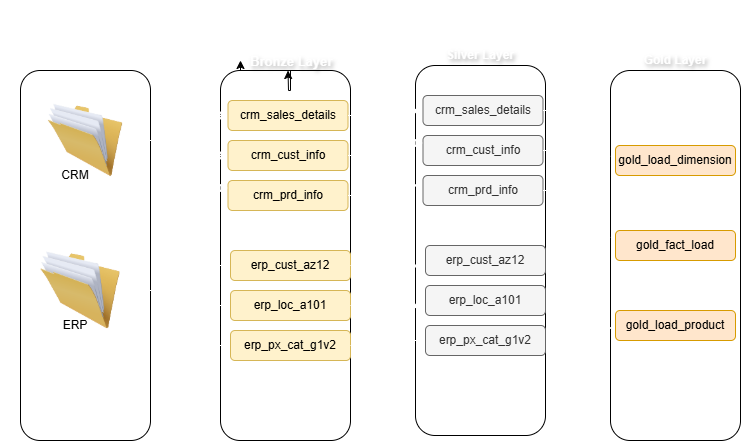

The diagram above was exported from draw.io. Its source (the exported page's mxGraphModel, read from the mxfile embedded in the PNG):
<mxGraphModel dx="774" dy="501" grid="1" gridSize="10" guides="1" tooltips="1" connect="1" arrows="1" fold="1" page="1" pageScale="1" pageWidth="850" pageHeight="1100" math="0" shadow="0">
  <root>
    <mxCell id="0" />
    <mxCell id="1" parent="0" />
    <mxCell id="dcLTGPn8bzrfvuyBFhG6-1" value="&lt;b&gt;&lt;font style=&quot;font-size: 21px;&quot;&gt;Data Flow Diagram&lt;/font&gt;&lt;/b&gt;" style="text;html=1;align=center;verticalAlign=middle;whiteSpace=wrap;rounded=0;fontColor=#FFFFFF;" parent="1" vertex="1">
      <mxGeometry x="10" y="10" width="260" height="50" as="geometry" />
    </mxCell>
    <mxCell id="dcLTGPn8bzrfvuyBFhG6-6" value="Source" style="text;html=1;align=center;verticalAlign=middle;whiteSpace=wrap;rounded=0;fontSize=15;fontStyle=1;fontColor=#FFFFFF;" parent="1" vertex="1">
      <mxGeometry x="55" y="60" width="60" height="20" as="geometry" />
    </mxCell>
    <mxCell id="dcLTGPn8bzrfvuyBFhG6-27" value="" style="group" parent="1" vertex="1" connectable="0">
      <mxGeometry x="230" y="60" width="130" height="390" as="geometry" />
    </mxCell>
    <mxCell id="dcLTGPn8bzrfvuyBFhG6-3" value="" style="rounded=1;whiteSpace=wrap;html=1;" parent="dcLTGPn8bzrfvuyBFhG6-27" vertex="1">
      <mxGeometry y="20" width="130" height="370" as="geometry" />
    </mxCell>
    <mxCell id="dcLTGPn8bzrfvuyBFhG6-8" value="" style="edgeStyle=orthogonalEdgeStyle;rounded=0;orthogonalLoop=1;jettySize=auto;html=1;" parent="dcLTGPn8bzrfvuyBFhG6-27" source="dcLTGPn8bzrfvuyBFhG6-7" edge="1">
      <mxGeometry relative="1" as="geometry">
        <mxPoint x="67.5" y="20" as="targetPoint" />
      </mxGeometry>
    </mxCell>
    <mxCell id="dcLTGPn8bzrfvuyBFhG6-29" style="edgeStyle=orthogonalEdgeStyle;rounded=0;orthogonalLoop=1;jettySize=auto;html=1;exitX=0.25;exitY=1;exitDx=0;exitDy=0;" parent="dcLTGPn8bzrfvuyBFhG6-27" source="dcLTGPn8bzrfvuyBFhG6-7" edge="1">
      <mxGeometry relative="1" as="geometry">
        <mxPoint x="20" y="10" as="targetPoint" />
      </mxGeometry>
    </mxCell>
    <mxCell id="dcLTGPn8bzrfvuyBFhG6-7" value="&lt;font style=&quot;font-size: 13px;&quot;&gt;Bronze Layer&lt;/font&gt;" style="text;html=1;align=left;verticalAlign=middle;whiteSpace=wrap;rounded=0;fontSize=15;fontStyle=1;textShadow=1;fontColor=#FFFFFF;" parent="dcLTGPn8bzrfvuyBFhG6-27" vertex="1">
      <mxGeometry x="27.5" width="85" height="20" as="geometry" />
    </mxCell>
    <mxCell id="dcLTGPn8bzrfvuyBFhG6-11" value="crm_sales_details" style="rounded=1;whiteSpace=wrap;html=1;fillColor=#fff2cc;strokeColor=#d6b656;" parent="dcLTGPn8bzrfvuyBFhG6-27" vertex="1">
      <mxGeometry x="7.5" y="50" width="120" height="30" as="geometry" />
    </mxCell>
    <mxCell id="dcLTGPn8bzrfvuyBFhG6-12" value="crm_cust_info" style="rounded=1;whiteSpace=wrap;html=1;fillColor=#fff2cc;strokeColor=#d6b656;" parent="dcLTGPn8bzrfvuyBFhG6-27" vertex="1">
      <mxGeometry x="7.5" y="90" width="120" height="30" as="geometry" />
    </mxCell>
    <mxCell id="dcLTGPn8bzrfvuyBFhG6-13" value="crm_prd_info" style="rounded=1;whiteSpace=wrap;html=1;fillColor=#fff2cc;strokeColor=#d6b656;" parent="dcLTGPn8bzrfvuyBFhG6-27" vertex="1">
      <mxGeometry x="7.5" y="130" width="120" height="30" as="geometry" />
    </mxCell>
    <mxCell id="dcLTGPn8bzrfvuyBFhG6-14" value="erp_cust_az12" style="rounded=1;whiteSpace=wrap;html=1;fillColor=#fff2cc;strokeColor=#d6b656;" parent="dcLTGPn8bzrfvuyBFhG6-27" vertex="1">
      <mxGeometry x="10" y="200" width="120" height="30" as="geometry" />
    </mxCell>
    <mxCell id="dcLTGPn8bzrfvuyBFhG6-15" value="erp_loc_a101" style="rounded=1;whiteSpace=wrap;html=1;fillColor=#fff2cc;strokeColor=#d6b656;" parent="dcLTGPn8bzrfvuyBFhG6-27" vertex="1">
      <mxGeometry x="10" y="240" width="120" height="30" as="geometry" />
    </mxCell>
    <mxCell id="dcLTGPn8bzrfvuyBFhG6-16" value="erp_px_cat_g1v2" style="rounded=1;whiteSpace=wrap;html=1;fillColor=#fff2cc;strokeColor=#d6b656;" parent="dcLTGPn8bzrfvuyBFhG6-27" vertex="1">
      <mxGeometry x="10" y="280" width="120" height="30" as="geometry" />
    </mxCell>
    <mxCell id="dcLTGPn8bzrfvuyBFhG6-28" value="" style="group" parent="1" vertex="1" connectable="0">
      <mxGeometry x="30" y="80" width="130" height="370" as="geometry" />
    </mxCell>
    <mxCell id="dcLTGPn8bzrfvuyBFhG6-2" value="" style="rounded=1;whiteSpace=wrap;html=1;" parent="dcLTGPn8bzrfvuyBFhG6-28" vertex="1">
      <mxGeometry width="130" height="370" as="geometry" />
    </mxCell>
    <mxCell id="dcLTGPn8bzrfvuyBFhG6-4" value="" style="image;html=1;image=img/lib/clip_art/general/Full_Folder_128x128.png" parent="dcLTGPn8bzrfvuyBFhG6-28" vertex="1">
      <mxGeometry x="27.5" y="30" width="75" height="80" as="geometry" />
    </mxCell>
    <mxCell id="dcLTGPn8bzrfvuyBFhG6-5" value="" style="image;html=1;image=img/lib/clip_art/general/Full_Folder_128x128.png" parent="dcLTGPn8bzrfvuyBFhG6-28" vertex="1">
      <mxGeometry x="20" y="180" width="80" height="80" as="geometry" />
    </mxCell>
    <mxCell id="dcLTGPn8bzrfvuyBFhG6-17" value="CRM" style="text;html=1;align=center;verticalAlign=middle;whiteSpace=wrap;rounded=0;" parent="dcLTGPn8bzrfvuyBFhG6-28" vertex="1">
      <mxGeometry x="25" y="90" width="60" height="30" as="geometry" />
    </mxCell>
    <mxCell id="dcLTGPn8bzrfvuyBFhG6-18" value="ERP" style="text;html=1;align=center;verticalAlign=middle;whiteSpace=wrap;rounded=0;" parent="dcLTGPn8bzrfvuyBFhG6-28" vertex="1">
      <mxGeometry x="25" y="240" width="60" height="30" as="geometry" />
    </mxCell>
    <mxCell id="dcLTGPn8bzrfvuyBFhG6-30" style="edgeStyle=orthogonalEdgeStyle;rounded=0;orthogonalLoop=1;jettySize=auto;html=1;strokeColor=#FFFFFF;" parent="1" source="dcLTGPn8bzrfvuyBFhG6-4" target="dcLTGPn8bzrfvuyBFhG6-11" edge="1">
      <mxGeometry relative="1" as="geometry" />
    </mxCell>
    <mxCell id="dcLTGPn8bzrfvuyBFhG6-31" style="edgeStyle=orthogonalEdgeStyle;rounded=0;orthogonalLoop=1;jettySize=auto;html=1;strokeColor=#FFFFFF;" parent="1" source="dcLTGPn8bzrfvuyBFhG6-4" target="dcLTGPn8bzrfvuyBFhG6-12" edge="1">
      <mxGeometry relative="1" as="geometry" />
    </mxCell>
    <mxCell id="dcLTGPn8bzrfvuyBFhG6-32" style="edgeStyle=orthogonalEdgeStyle;rounded=0;orthogonalLoop=1;jettySize=auto;html=1;entryX=0;entryY=0.25;entryDx=0;entryDy=0;strokeColor=#FFFFFF;" parent="1" source="dcLTGPn8bzrfvuyBFhG6-4" target="dcLTGPn8bzrfvuyBFhG6-13" edge="1">
      <mxGeometry relative="1" as="geometry" />
    </mxCell>
    <mxCell id="dcLTGPn8bzrfvuyBFhG6-33" style="edgeStyle=orthogonalEdgeStyle;rounded=0;orthogonalLoop=1;jettySize=auto;html=1;strokeColor=#FFFFFF;" parent="1" source="dcLTGPn8bzrfvuyBFhG6-5" target="dcLTGPn8bzrfvuyBFhG6-15" edge="1">
      <mxGeometry relative="1" as="geometry" />
    </mxCell>
    <mxCell id="dcLTGPn8bzrfvuyBFhG6-34" style="edgeStyle=orthogonalEdgeStyle;rounded=0;orthogonalLoop=1;jettySize=auto;html=1;entryX=0;entryY=0.5;entryDx=0;entryDy=0;strokeColor=#FFFFFF;" parent="1" source="dcLTGPn8bzrfvuyBFhG6-5" target="dcLTGPn8bzrfvuyBFhG6-14" edge="1">
      <mxGeometry relative="1" as="geometry" />
    </mxCell>
    <mxCell id="dcLTGPn8bzrfvuyBFhG6-35" style="edgeStyle=orthogonalEdgeStyle;rounded=0;orthogonalLoop=1;jettySize=auto;html=1;strokeColor=#FFFFFF;" parent="1" source="dcLTGPn8bzrfvuyBFhG6-5" target="dcLTGPn8bzrfvuyBFhG6-16" edge="1">
      <mxGeometry relative="1" as="geometry" />
    </mxCell>
    <mxCell id="yfTiyORLjToTDyFJnfQ7-1" value="" style="rounded=1;whiteSpace=wrap;html=1;" parent="1" vertex="1">
      <mxGeometry x="425" y="75" width="130" height="370" as="geometry" />
    </mxCell>
    <mxCell id="yfTiyORLjToTDyFJnfQ7-4" value="crm_sales_details" style="rounded=1;whiteSpace=wrap;html=1;fillColor=#f5f5f5;strokeColor=#666666;fontColor=#333333;" parent="1" vertex="1">
      <mxGeometry x="432.5" y="105" width="120" height="30" as="geometry" />
    </mxCell>
    <mxCell id="yfTiyORLjToTDyFJnfQ7-5" value="crm_cust_info" style="rounded=1;whiteSpace=wrap;html=1;fillColor=#f5f5f5;strokeColor=#666666;fontColor=#333333;" parent="1" vertex="1">
      <mxGeometry x="432.5" y="145" width="120" height="30" as="geometry" />
    </mxCell>
    <mxCell id="yfTiyORLjToTDyFJnfQ7-6" value="crm_prd_info" style="rounded=1;whiteSpace=wrap;html=1;fillColor=#f5f5f5;strokeColor=#666666;fontColor=#333333;" parent="1" vertex="1">
      <mxGeometry x="432.5" y="185" width="120" height="30" as="geometry" />
    </mxCell>
    <mxCell id="F4efb5JmsoO0v1hcMV3u-5" style="edgeStyle=orthogonalEdgeStyle;rounded=0;orthogonalLoop=1;jettySize=auto;html=1;entryX=0;entryY=0.25;entryDx=0;entryDy=0;strokeColor=#FFFFFF;" edge="1" parent="1" source="yfTiyORLjToTDyFJnfQ7-7" target="yfTiyORLjToTDyFJnfQ7-17">
      <mxGeometry relative="1" as="geometry" />
    </mxCell>
    <mxCell id="yfTiyORLjToTDyFJnfQ7-7" value="erp_cust_az12" style="rounded=1;whiteSpace=wrap;html=1;fillColor=#f5f5f5;strokeColor=#666666;fontColor=#333333;" parent="1" vertex="1">
      <mxGeometry x="435" y="255" width="120" height="30" as="geometry" />
    </mxCell>
    <mxCell id="F4efb5JmsoO0v1hcMV3u-6" style="edgeStyle=orthogonalEdgeStyle;rounded=0;orthogonalLoop=1;jettySize=auto;html=1;entryX=0;entryY=0.75;entryDx=0;entryDy=0;strokeColor=#FFFFFF;" edge="1" parent="1" source="yfTiyORLjToTDyFJnfQ7-8" target="yfTiyORLjToTDyFJnfQ7-18">
      <mxGeometry relative="1" as="geometry" />
    </mxCell>
    <mxCell id="yfTiyORLjToTDyFJnfQ7-8" value="erp_loc_a101" style="rounded=1;whiteSpace=wrap;html=1;fillColor=#f5f5f5;strokeColor=#666666;fontColor=#333333;" parent="1" vertex="1">
      <mxGeometry x="435" y="295" width="120" height="30" as="geometry" />
    </mxCell>
    <mxCell id="F4efb5JmsoO0v1hcMV3u-7" style="edgeStyle=orthogonalEdgeStyle;rounded=0;orthogonalLoop=1;jettySize=auto;html=1;entryX=0;entryY=0.75;entryDx=0;entryDy=0;strokeColor=#FFFFFF;" edge="1" parent="1" source="yfTiyORLjToTDyFJnfQ7-9" target="yfTiyORLjToTDyFJnfQ7-20">
      <mxGeometry relative="1" as="geometry" />
    </mxCell>
    <mxCell id="yfTiyORLjToTDyFJnfQ7-9" value="erp_px_cat_g1v2" style="rounded=1;whiteSpace=wrap;html=1;fillColor=#f5f5f5;strokeColor=#666666;fontColor=#333333;" parent="1" vertex="1">
      <mxGeometry x="435" y="335" width="120" height="30" as="geometry" />
    </mxCell>
    <mxCell id="yfTiyORLjToTDyFJnfQ7-10" value="&lt;b&gt;Silver Layer&lt;/b&gt;" style="text;html=1;align=center;verticalAlign=middle;whiteSpace=wrap;rounded=0;textShadow=1;fontColor=#FFFFFF;" parent="1" vertex="1">
      <mxGeometry x="450" y="50" width="80" height="30" as="geometry" />
    </mxCell>
    <mxCell id="yfTiyORLjToTDyFJnfQ7-11" style="edgeStyle=orthogonalEdgeStyle;rounded=0;orthogonalLoop=1;jettySize=auto;html=1;entryX=0.033;entryY=0.123;entryDx=0;entryDy=0;entryPerimeter=0;strokeColor=#FFFFFF;" parent="1" source="dcLTGPn8bzrfvuyBFhG6-11" target="yfTiyORLjToTDyFJnfQ7-1" edge="1">
      <mxGeometry relative="1" as="geometry" />
    </mxCell>
    <mxCell id="yfTiyORLjToTDyFJnfQ7-12" style="edgeStyle=orthogonalEdgeStyle;rounded=0;orthogonalLoop=1;jettySize=auto;html=1;entryX=0;entryY=0.25;entryDx=0;entryDy=0;strokeColor=#FFFFFF;" parent="1" source="dcLTGPn8bzrfvuyBFhG6-12" target="yfTiyORLjToTDyFJnfQ7-5" edge="1">
      <mxGeometry relative="1" as="geometry" />
    </mxCell>
    <mxCell id="yfTiyORLjToTDyFJnfQ7-13" style="edgeStyle=orthogonalEdgeStyle;rounded=0;orthogonalLoop=1;jettySize=auto;html=1;entryX=0.018;entryY=0.324;entryDx=0;entryDy=0;entryPerimeter=0;strokeColor=#FFFFFF;" parent="1" source="dcLTGPn8bzrfvuyBFhG6-13" target="yfTiyORLjToTDyFJnfQ7-1" edge="1">
      <mxGeometry relative="1" as="geometry" />
    </mxCell>
    <mxCell id="yfTiyORLjToTDyFJnfQ7-14" style="edgeStyle=orthogonalEdgeStyle;rounded=0;orthogonalLoop=1;jettySize=auto;html=1;entryX=0.023;entryY=0.542;entryDx=0;entryDy=0;entryPerimeter=0;strokeColor=#FFFFFF;" parent="1" source="dcLTGPn8bzrfvuyBFhG6-14" target="yfTiyORLjToTDyFJnfQ7-1" edge="1">
      <mxGeometry relative="1" as="geometry" />
    </mxCell>
    <mxCell id="yfTiyORLjToTDyFJnfQ7-15" style="edgeStyle=orthogonalEdgeStyle;rounded=0;orthogonalLoop=1;jettySize=auto;html=1;entryX=0.033;entryY=0.65;entryDx=0;entryDy=0;entryPerimeter=0;strokeColor=#FFFFFF;" parent="1" source="dcLTGPn8bzrfvuyBFhG6-15" target="yfTiyORLjToTDyFJnfQ7-1" edge="1">
      <mxGeometry relative="1" as="geometry" />
    </mxCell>
    <mxCell id="yfTiyORLjToTDyFJnfQ7-16" style="edgeStyle=orthogonalEdgeStyle;rounded=0;orthogonalLoop=1;jettySize=auto;html=1;entryX=0;entryY=0.5;entryDx=0;entryDy=0;strokeColor=#FFFFFF;" parent="1" source="dcLTGPn8bzrfvuyBFhG6-16" target="yfTiyORLjToTDyFJnfQ7-9" edge="1">
      <mxGeometry relative="1" as="geometry" />
    </mxCell>
    <mxCell id="yfTiyORLjToTDyFJnfQ7-17" value="" style="rounded=1;whiteSpace=wrap;html=1;" parent="1" vertex="1">
      <mxGeometry x="620" y="80" width="130" height="370" as="geometry" />
    </mxCell>
    <mxCell id="yfTiyORLjToTDyFJnfQ7-18" value="gold_load_dimension" style="rounded=1;whiteSpace=wrap;html=1;fillColor=#ffe6cc;strokeColor=#d79b00;" parent="1" vertex="1">
      <mxGeometry x="625" y="155" width="120" height="30" as="geometry" />
    </mxCell>
    <mxCell id="yfTiyORLjToTDyFJnfQ7-19" value="gold_fact_load" style="rounded=1;whiteSpace=wrap;html=1;fillColor=#ffe6cc;strokeColor=#d79b00;" parent="1" vertex="1">
      <mxGeometry x="625" y="240" width="120" height="30" as="geometry" />
    </mxCell>
    <mxCell id="yfTiyORLjToTDyFJnfQ7-20" value="gold_load_product" style="rounded=1;whiteSpace=wrap;html=1;fillColor=#ffe6cc;strokeColor=#d79b00;" parent="1" vertex="1">
      <mxGeometry x="625" y="320" width="120" height="30" as="geometry" />
    </mxCell>
    <mxCell id="yfTiyORLjToTDyFJnfQ7-24" value="&lt;b&gt;Gold Layer&lt;/b&gt;" style="text;html=1;align=center;verticalAlign=middle;whiteSpace=wrap;rounded=0;textShadow=1;fontColor=#FFFFFF;" parent="1" vertex="1">
      <mxGeometry x="645" y="55" width="80" height="30" as="geometry" />
    </mxCell>
    <mxCell id="F4efb5JmsoO0v1hcMV3u-1" style="edgeStyle=orthogonalEdgeStyle;rounded=0;orthogonalLoop=1;jettySize=auto;html=1;entryX=0.005;entryY=0.451;entryDx=0;entryDy=0;entryPerimeter=0;strokeColor=#FFFFFF;" edge="1" parent="1" source="yfTiyORLjToTDyFJnfQ7-4" target="yfTiyORLjToTDyFJnfQ7-17">
      <mxGeometry relative="1" as="geometry" />
    </mxCell>
    <mxCell id="F4efb5JmsoO0v1hcMV3u-2" style="edgeStyle=orthogonalEdgeStyle;rounded=0;orthogonalLoop=1;jettySize=auto;html=1;entryX=0.005;entryY=0.232;entryDx=0;entryDy=0;entryPerimeter=0;strokeColor=#FFFFFF;" edge="1" parent="1" source="yfTiyORLjToTDyFJnfQ7-5" target="yfTiyORLjToTDyFJnfQ7-17">
      <mxGeometry relative="1" as="geometry" />
    </mxCell>
    <mxCell id="F4efb5JmsoO0v1hcMV3u-4" style="edgeStyle=orthogonalEdgeStyle;rounded=0;orthogonalLoop=1;jettySize=auto;html=1;entryX=0.01;entryY=0.696;entryDx=0;entryDy=0;entryPerimeter=0;strokeColor=#FFFFFF;" edge="1" parent="1" source="yfTiyORLjToTDyFJnfQ7-6" target="yfTiyORLjToTDyFJnfQ7-17">
      <mxGeometry relative="1" as="geometry" />
    </mxCell>
  </root>
</mxGraphModel>